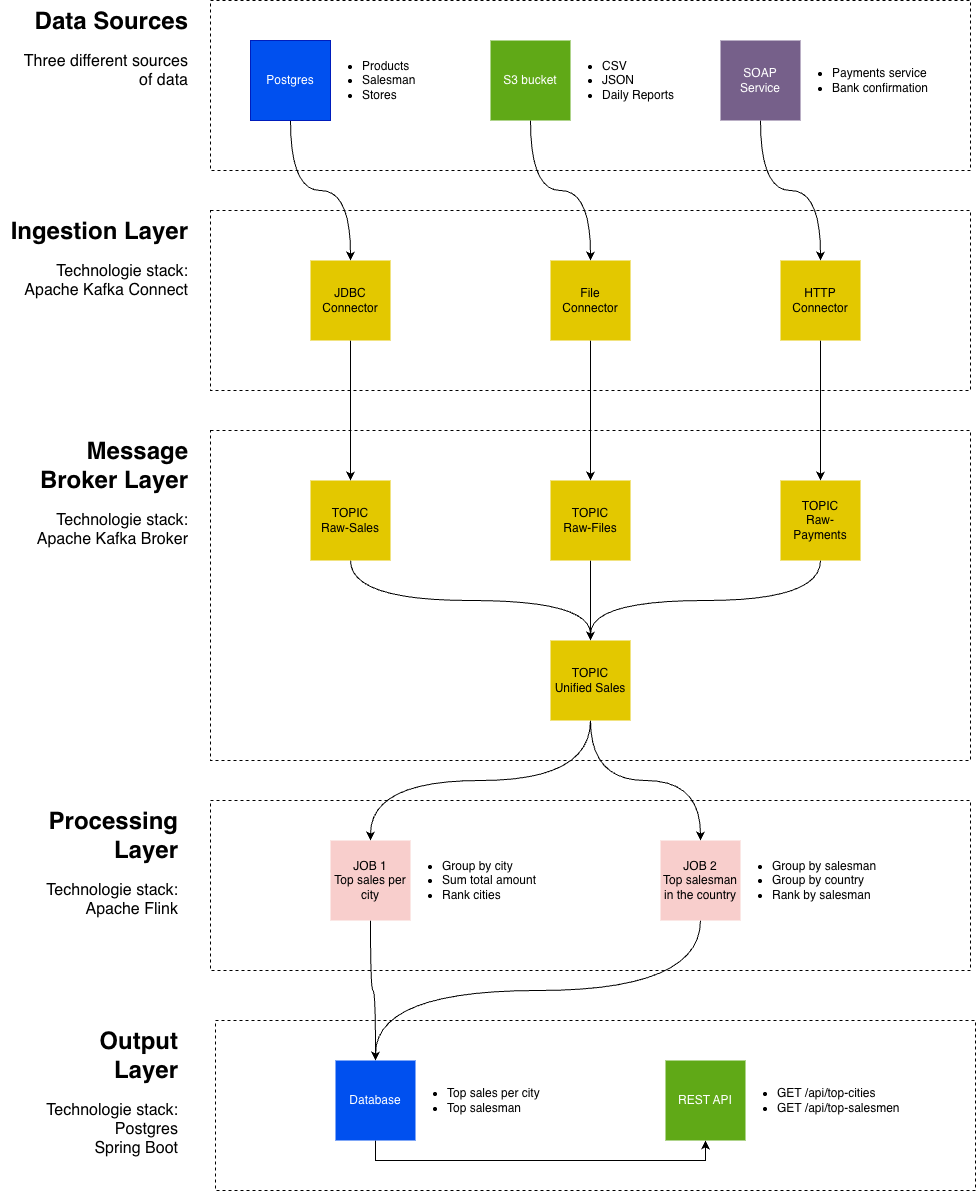

The diagram above was exported from draw.io. Its source (the exported page's mxGraphModel, read from the mxfile embedded in the PNG):
<mxGraphModel dx="2066" dy="798" grid="1" gridSize="10" guides="1" tooltips="1" connect="1" arrows="1" fold="1" page="1" pageScale="1" pageWidth="850" pageHeight="1100" math="0" shadow="0">
  <root>
    <mxCell id="0" />
    <mxCell id="1" parent="0" />
    <mxCell id="ikGO_B1WegysScSSgjE5-85" parent="1" style="rounded=0;whiteSpace=wrap;html=1;fillColor=default;dashed=1;" value="" vertex="1">
      <mxGeometry height="170" width="760" x="45" y="1050" as="geometry" />
    </mxCell>
    <mxCell id="ikGO_B1WegysScSSgjE5-72" parent="1" style="rounded=0;whiteSpace=wrap;html=1;fillColor=default;dashed=1;" value="" vertex="1">
      <mxGeometry height="170" width="760" x="40" y="830" as="geometry" />
    </mxCell>
    <mxCell id="ikGO_B1WegysScSSgjE5-45" parent="1" style="rounded=0;whiteSpace=wrap;html=1;fillColor=default;dashed=1;" value="" vertex="1">
      <mxGeometry height="330" width="760" x="40" y="460" as="geometry" />
    </mxCell>
    <mxCell id="ikGO_B1WegysScSSgjE5-13" parent="1" style="rounded=0;whiteSpace=wrap;html=1;fillColor=default;dashed=1;" value="" vertex="1">
      <mxGeometry height="180" width="760" x="40" y="240" as="geometry" />
    </mxCell>
    <mxCell id="ikGO_B1WegysScSSgjE5-9" parent="1" style="rounded=0;whiteSpace=wrap;html=1;fillColor=default;dashed=1;" value="" vertex="1">
      <mxGeometry height="170" width="760" x="40" y="30" as="geometry" />
    </mxCell>
    <mxCell id="ikGO_B1WegysScSSgjE5-59" edge="1" parent="1" source="ikGO_B1WegysScSSgjE5-6" style="edgeStyle=orthogonalEdgeStyle;rounded=0;orthogonalLoop=1;jettySize=auto;html=1;exitX=0.5;exitY=1;exitDx=0;exitDy=0;curved=1;" target="ikGO_B1WegysScSSgjE5-42">
      <mxGeometry relative="1" as="geometry" />
    </mxCell>
    <mxCell id="ikGO_B1WegysScSSgjE5-6" parent="1" style="whiteSpace=wrap;html=1;aspect=fixed;fillColor=#0050ef;fontColor=#ffffff;strokeColor=#001DBC;" value="Postgres" vertex="1">
      <mxGeometry height="80" width="80" x="80" y="70" as="geometry" />
    </mxCell>
    <mxCell id="ikGO_B1WegysScSSgjE5-60" edge="1" parent="1" source="ikGO_B1WegysScSSgjE5-7" style="edgeStyle=orthogonalEdgeStyle;rounded=0;orthogonalLoop=1;jettySize=auto;html=1;exitX=0.5;exitY=1;exitDx=0;exitDy=0;curved=1;" target="ikGO_B1WegysScSSgjE5-44">
      <mxGeometry relative="1" as="geometry" />
    </mxCell>
    <mxCell id="ikGO_B1WegysScSSgjE5-7" parent="1" style="whiteSpace=wrap;html=1;aspect=fixed;fillColor=#60a917;fontColor=#ffffff;strokeColor=none;" value="S3 bucket" vertex="1">
      <mxGeometry height="80" width="80" x="320" y="70" as="geometry" />
    </mxCell>
    <mxCell id="ikGO_B1WegysScSSgjE5-61" edge="1" parent="1" source="ikGO_B1WegysScSSgjE5-8" style="edgeStyle=orthogonalEdgeStyle;rounded=0;orthogonalLoop=1;jettySize=auto;html=1;exitX=0.5;exitY=1;exitDx=0;exitDy=0;curved=1;" target="ikGO_B1WegysScSSgjE5-43">
      <mxGeometry relative="1" as="geometry" />
    </mxCell>
    <mxCell id="ikGO_B1WegysScSSgjE5-8" parent="1" style="whiteSpace=wrap;html=1;aspect=fixed;fillColor=#76608a;fontColor=#ffffff;strokeColor=none;" value="SOAP&lt;br&gt;Service" vertex="1">
      <mxGeometry height="80" width="80" x="550" y="70" as="geometry" />
    </mxCell>
    <mxCell id="ikGO_B1WegysScSSgjE5-65" edge="1" parent="1" source="ikGO_B1WegysScSSgjE5-12" style="edgeStyle=orthogonalEdgeStyle;rounded=0;orthogonalLoop=1;jettySize=auto;html=1;exitX=0.5;exitY=1;exitDx=0;exitDy=0;curved=1;" target="ikGO_B1WegysScSSgjE5-48">
      <mxGeometry relative="1" as="geometry" />
    </mxCell>
    <mxCell id="ikGO_B1WegysScSSgjE5-12" parent="1" style="whiteSpace=wrap;html=1;aspect=fixed;fillColor=#e3c800;fontColor=#000000;strokeColor=none;" value="TOPIC&lt;br&gt;Raw-Sales" vertex="1">
      <mxGeometry height="80" width="80" x="140" y="510" as="geometry" />
    </mxCell>
    <mxCell id="ikGO_B1WegysScSSgjE5-16" parent="1" style="text;html=1;strokeColor=none;fillColor=none;align=left;verticalAlign=middle;rounded=0;spacing=2;labelPosition=center;verticalLabelPosition=middle;" value="&lt;ul&gt;&lt;li&gt;Products&lt;/li&gt;&lt;li&gt;Salesman&lt;/li&gt;&lt;li style=&quot;&quot;&gt;Stores&lt;/li&gt;&lt;/ul&gt;" vertex="1">
      <mxGeometry height="80" width="120" x="150" y="70" as="geometry" />
    </mxCell>
    <mxCell id="ikGO_B1WegysScSSgjE5-40" parent="1" style="text;html=1;strokeColor=none;fillColor=none;align=left;verticalAlign=middle;rounded=0;spacing=2;labelPosition=center;verticalLabelPosition=middle;" value="&lt;ul&gt;&lt;li&gt;CSV&lt;/li&gt;&lt;li&gt;JSON&lt;/li&gt;&lt;li&gt;Daily Reports&lt;/li&gt;&lt;/ul&gt;" vertex="1">
      <mxGeometry height="80" width="120" x="390" y="70" as="geometry" />
    </mxCell>
    <mxCell id="ikGO_B1WegysScSSgjE5-41" parent="1" style="text;html=1;strokeColor=none;fillColor=none;align=left;verticalAlign=middle;rounded=0;spacing=2;labelPosition=center;verticalLabelPosition=middle;" value="&lt;ul&gt;&lt;li&gt;Payments service&lt;/li&gt;&lt;li&gt;Bank confirmation&lt;/li&gt;&lt;/ul&gt;" vertex="1">
      <mxGeometry height="80" width="120" x="620" y="70" as="geometry" />
    </mxCell>
    <mxCell id="ikGO_B1WegysScSSgjE5-62" edge="1" parent="1" source="ikGO_B1WegysScSSgjE5-42" style="edgeStyle=orthogonalEdgeStyle;rounded=0;orthogonalLoop=1;jettySize=auto;html=1;exitX=0.5;exitY=1;exitDx=0;exitDy=0;" target="ikGO_B1WegysScSSgjE5-12">
      <mxGeometry relative="1" as="geometry" />
    </mxCell>
    <mxCell id="ikGO_B1WegysScSSgjE5-42" parent="1" style="whiteSpace=wrap;html=1;aspect=fixed;fillColor=#e3c800;fontColor=#000000;strokeColor=none;" value="JDBC&lt;br&gt;Connector" vertex="1">
      <mxGeometry height="80" width="80" x="140" y="290" as="geometry" />
    </mxCell>
    <mxCell id="ikGO_B1WegysScSSgjE5-64" edge="1" parent="1" source="ikGO_B1WegysScSSgjE5-43" style="edgeStyle=orthogonalEdgeStyle;rounded=0;orthogonalLoop=1;jettySize=auto;html=1;exitX=0.5;exitY=1;exitDx=0;exitDy=0;" target="ikGO_B1WegysScSSgjE5-47">
      <mxGeometry relative="1" as="geometry" />
    </mxCell>
    <mxCell id="ikGO_B1WegysScSSgjE5-43" parent="1" style="whiteSpace=wrap;html=1;aspect=fixed;fillColor=#e3c800;fontColor=#000000;strokeColor=none;" value="HTTP&lt;br&gt;Connector" vertex="1">
      <mxGeometry height="80" width="80" x="610" y="290" as="geometry" />
    </mxCell>
    <mxCell id="ikGO_B1WegysScSSgjE5-63" edge="1" parent="1" source="ikGO_B1WegysScSSgjE5-44" style="edgeStyle=orthogonalEdgeStyle;rounded=0;orthogonalLoop=1;jettySize=auto;html=1;exitX=0.5;exitY=1;exitDx=0;exitDy=0;" target="ikGO_B1WegysScSSgjE5-46">
      <mxGeometry relative="1" as="geometry" />
    </mxCell>
    <mxCell id="ikGO_B1WegysScSSgjE5-44" parent="1" style="whiteSpace=wrap;html=1;aspect=fixed;fillColor=#e3c800;fontColor=#000000;strokeColor=none;" value="File&lt;br&gt;Connector" vertex="1">
      <mxGeometry height="80" width="80" x="380" y="290" as="geometry" />
    </mxCell>
    <mxCell id="ikGO_B1WegysScSSgjE5-66" edge="1" parent="1" source="ikGO_B1WegysScSSgjE5-46" style="edgeStyle=orthogonalEdgeStyle;rounded=0;orthogonalLoop=1;jettySize=auto;html=1;exitX=0.5;exitY=1;exitDx=0;exitDy=0;curved=1;" target="ikGO_B1WegysScSSgjE5-48">
      <mxGeometry relative="1" as="geometry" />
    </mxCell>
    <mxCell id="ikGO_B1WegysScSSgjE5-46" parent="1" style="whiteSpace=wrap;html=1;aspect=fixed;fillColor=#e3c800;fontColor=#000000;strokeColor=none;" value="TOPIC&lt;br&gt;Raw-Files" vertex="1">
      <mxGeometry height="80" width="80" x="380" y="510" as="geometry" />
    </mxCell>
    <mxCell id="ikGO_B1WegysScSSgjE5-69" edge="1" parent="1" source="ikGO_B1WegysScSSgjE5-47" style="edgeStyle=orthogonalEdgeStyle;rounded=0;orthogonalLoop=1;jettySize=auto;html=1;exitX=0.5;exitY=1;exitDx=0;exitDy=0;curved=1;" target="ikGO_B1WegysScSSgjE5-48">
      <mxGeometry relative="1" as="geometry" />
    </mxCell>
    <mxCell id="ikGO_B1WegysScSSgjE5-47" parent="1" style="whiteSpace=wrap;html=1;aspect=fixed;fillColor=#e3c800;fontColor=#000000;strokeColor=none;" value="TOPIC&lt;br&gt;Raw-Payments" vertex="1">
      <mxGeometry height="80" width="80" x="610" y="510" as="geometry" />
    </mxCell>
    <mxCell id="ikGO_B1WegysScSSgjE5-81" edge="1" parent="1" source="ikGO_B1WegysScSSgjE5-48" style="edgeStyle=orthogonalEdgeStyle;rounded=0;orthogonalLoop=1;jettySize=auto;html=1;exitX=0.5;exitY=1;exitDx=0;exitDy=0;curved=1;" target="ikGO_B1WegysScSSgjE5-73">
      <mxGeometry relative="1" as="geometry" />
    </mxCell>
    <mxCell id="ikGO_B1WegysScSSgjE5-82" edge="1" parent="1" source="ikGO_B1WegysScSSgjE5-48" style="edgeStyle=orthogonalEdgeStyle;rounded=0;orthogonalLoop=1;jettySize=auto;html=1;exitX=0.5;exitY=1;exitDx=0;exitDy=0;curved=1;" target="ikGO_B1WegysScSSgjE5-74">
      <mxGeometry relative="1" as="geometry" />
    </mxCell>
    <mxCell id="ikGO_B1WegysScSSgjE5-48" parent="1" style="whiteSpace=wrap;html=1;aspect=fixed;fillColor=#e3c800;fontColor=#000000;strokeColor=none;" value="TOPIC&lt;br&gt;Unified Sales" vertex="1">
      <mxGeometry height="80" width="80" x="380" y="670" as="geometry" />
    </mxCell>
    <mxCell id="ikGO_B1WegysScSSgjE5-90" edge="1" parent="1" source="ikGO_B1WegysScSSgjE5-73" style="edgeStyle=orthogonalEdgeStyle;rounded=0;orthogonalLoop=1;jettySize=auto;html=1;exitX=0.5;exitY=1;exitDx=0;exitDy=0;curved=1;" target="ikGO_B1WegysScSSgjE5-86">
      <mxGeometry relative="1" as="geometry" />
    </mxCell>
    <mxCell id="ikGO_B1WegysScSSgjE5-73" parent="1" style="whiteSpace=wrap;html=1;aspect=fixed;fillColor=#f8cecc;strokeColor=none;" value="JOB 1&lt;br&gt;Top sales per city" vertex="1">
      <mxGeometry height="80" width="80" x="160" y="870" as="geometry" />
    </mxCell>
    <mxCell id="ikGO_B1WegysScSSgjE5-91" edge="1" parent="1" source="ikGO_B1WegysScSSgjE5-74" style="edgeStyle=orthogonalEdgeStyle;rounded=0;orthogonalLoop=1;jettySize=auto;html=1;exitX=0.5;exitY=1;exitDx=0;exitDy=0;curved=1;" target="ikGO_B1WegysScSSgjE5-86">
      <mxGeometry relative="1" as="geometry" />
    </mxCell>
    <mxCell id="ikGO_B1WegysScSSgjE5-74" parent="1" style="whiteSpace=wrap;html=1;aspect=fixed;fillColor=#f8cecc;strokeColor=none;" value="JOB 2&lt;div&gt;Top salesman in the country&lt;/div&gt;" vertex="1">
      <mxGeometry height="80" width="80" x="490" y="870" as="geometry" />
    </mxCell>
    <mxCell id="ikGO_B1WegysScSSgjE5-76" parent="1" style="text;html=1;strokeColor=none;fillColor=none;align=left;verticalAlign=middle;rounded=0;spacing=2;labelPosition=center;verticalLabelPosition=middle;" value="&lt;ul&gt;&lt;li&gt;Group by city&lt;/li&gt;&lt;li&gt;Sum total amount&lt;/li&gt;&lt;li&gt;Rank cities&lt;/li&gt;&lt;/ul&gt;" vertex="1">
      <mxGeometry height="80" width="120" x="230" y="870" as="geometry" />
    </mxCell>
    <mxCell id="ikGO_B1WegysScSSgjE5-77" parent="1" style="text;html=1;strokeColor=none;fillColor=none;align=left;verticalAlign=middle;rounded=0;spacing=2;labelPosition=center;verticalLabelPosition=middle;" value="&lt;ul&gt;&lt;li&gt;Group by salesman&lt;/li&gt;&lt;li&gt;Group by country&lt;/li&gt;&lt;li&gt;Rank by salesman&lt;/li&gt;&lt;/ul&gt;" vertex="1">
      <mxGeometry height="80" width="120" x="560" y="870" as="geometry" />
    </mxCell>
    <mxCell id="ikGO_B1WegysScSSgjE5-93" edge="1" parent="1" source="ikGO_B1WegysScSSgjE5-86" style="edgeStyle=orthogonalEdgeStyle;rounded=0;orthogonalLoop=1;jettySize=auto;html=1;exitX=0.5;exitY=1;exitDx=0;exitDy=0;entryX=0.5;entryY=1;entryDx=0;entryDy=0;" target="ikGO_B1WegysScSSgjE5-87">
      <mxGeometry relative="1" as="geometry" />
    </mxCell>
    <mxCell id="ikGO_B1WegysScSSgjE5-86" parent="1" style="whiteSpace=wrap;html=1;aspect=fixed;fillColor=#0050ef;strokeColor=none;fontColor=#ffffff;" value="Database" vertex="1">
      <mxGeometry height="80" width="80" x="165" y="1090" as="geometry" />
    </mxCell>
    <mxCell id="ikGO_B1WegysScSSgjE5-87" parent="1" style="whiteSpace=wrap;html=1;aspect=fixed;fillColor=#60a917;strokeColor=none;fontColor=#ffffff;" value="REST API" vertex="1">
      <mxGeometry height="80" width="80" x="495" y="1090" as="geometry" />
    </mxCell>
    <mxCell id="ikGO_B1WegysScSSgjE5-88" parent="1" style="text;html=1;strokeColor=none;fillColor=none;align=left;verticalAlign=middle;rounded=0;spacing=2;labelPosition=center;verticalLabelPosition=middle;" value="&lt;ul&gt;&lt;li&gt;Top sales per city&lt;/li&gt;&lt;li&gt;Top salesman&lt;/li&gt;&lt;/ul&gt;" vertex="1">
      <mxGeometry height="80" width="120" x="235" y="1090" as="geometry" />
    </mxCell>
    <mxCell id="ikGO_B1WegysScSSgjE5-89" parent="1" style="text;html=1;strokeColor=none;fillColor=none;align=left;verticalAlign=middle;rounded=0;spacing=2;labelPosition=center;verticalLabelPosition=middle;" value="&lt;ul&gt;&lt;li&gt;GET /api/top-cities&lt;/li&gt;&lt;li&gt;GET /api/top-salesmen&amp;nbsp;&lt;/li&gt;&lt;/ul&gt;" vertex="1">
      <mxGeometry height="80" width="120" x="565" y="1090" as="geometry" />
    </mxCell>
    <mxCell id="ikGO_B1WegysScSSgjE5-94" parent="1" style="text;html=1;whiteSpace=wrap;overflow=hidden;rounded=0;align=right;" value="&lt;h1 style=&quot;margin-top: 0px;&quot;&gt;Data Sources&lt;/h1&gt;&lt;p&gt;&lt;font style=&quot;font-size: 16px;&quot;&gt;Three different sources of data&lt;/font&gt;&lt;/p&gt;" vertex="1">
      <mxGeometry height="120" width="180" x="-160" y="30" as="geometry" />
    </mxCell>
    <mxCell id="ikGO_B1WegysScSSgjE5-95" parent="1" style="text;html=1;whiteSpace=wrap;overflow=hidden;rounded=0;align=right;" value="&lt;h1 style=&quot;margin-top: 0px;&quot;&gt;Ingestion Layer&lt;/h1&gt;&lt;span style=&quot;color: light-dark(rgb(0, 0, 0), rgb(255, 255, 255)); background-color: transparent; font-size: 16px;&quot;&gt;Technologie stack:&lt;br&gt;&lt;/span&gt;&lt;span style=&quot;font-size: 16px; background-color: transparent; color: light-dark(rgb(0, 0, 0), rgb(255, 255, 255));&quot;&gt;Apache Kafka Connect&lt;/span&gt;" vertex="1">
      <mxGeometry height="120" width="180" x="-160" y="240" as="geometry" />
    </mxCell>
    <mxCell id="ikGO_B1WegysScSSgjE5-96" parent="1" style="text;html=1;whiteSpace=wrap;overflow=hidden;rounded=0;align=right;" value="&lt;h1 style=&quot;margin-top: 0px;&quot;&gt;Message Broker Layer&lt;/h1&gt;&lt;p&gt;&lt;span style=&quot;font-size: 16px; background-color: transparent; color: light-dark(rgb(0, 0, 0), rgb(255, 255, 255));&quot;&gt;Technologie stack:&lt;/span&gt;&lt;span style=&quot;font-size: 16px;&quot;&gt;&lt;br&gt;Apache Kafka Broker&lt;/span&gt;&lt;/p&gt;" vertex="1">
      <mxGeometry height="150" width="180" x="-160" y="460" as="geometry" />
    </mxCell>
    <mxCell id="ikGO_B1WegysScSSgjE5-97" parent="1" style="text;html=1;whiteSpace=wrap;overflow=hidden;rounded=0;align=right;" value="&lt;h1 style=&quot;margin-top: 0px;&quot;&gt;Processing Layer&lt;/h1&gt;&lt;p&gt;&lt;span style=&quot;font-size: 16px;&quot;&gt;Technologie stack: Apache Flink&lt;/span&gt;&lt;/p&gt;" vertex="1">
      <mxGeometry height="150" width="180" x="-170" y="830" as="geometry" />
    </mxCell>
    <mxCell id="ikGO_B1WegysScSSgjE5-98" parent="1" style="text;html=1;whiteSpace=wrap;overflow=hidden;rounded=0;align=right;" value="&lt;h1 style=&quot;margin-top: 0px;&quot;&gt;Output&lt;br&gt;Layer&lt;/h1&gt;&lt;p&gt;&lt;span style=&quot;font-size: 16px;&quot;&gt;Technologie stack:&lt;br&gt;Postgres&lt;br&gt;Spring Boot&lt;/span&gt;&lt;/p&gt;" vertex="1">
      <mxGeometry height="150" width="180" x="-170" y="1050" as="geometry" />
    </mxCell>
  </root>
</mxGraphModel>